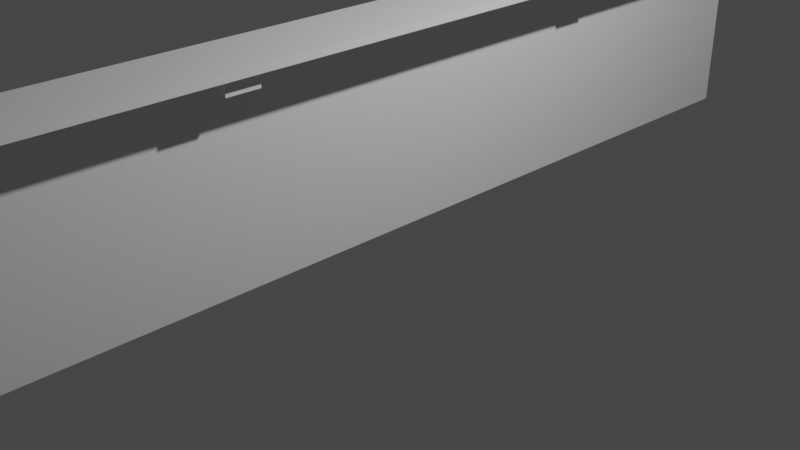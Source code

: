 # Source: wallGraffiti.blend  (saved by Blender 2.81.16; exported with 4.5.12 LTS)
import bpy
from mathutils import Matrix  # noqa: F401  (used for matrix-valued properties, if any)

bpy.ops.wm.read_factory_settings(use_empty=True)
scene = bpy.context.scene
scene.name = 'Scene'

# ---- collections
col_collection = bpy.data.collections.new('Collection'); scene.collection.children.link(col_collection)

# ---- materials (node trees are filled in below, after node groups)
mat_material = bpy.data.materials.new('Material')
mat_material.alpha_threshold = 0.0
mat_material.use_transparent_shadow = False
mat_material.line_color = (0.0, 0.0, 0.0, 1.0)

# ---- material node trees
mat_material.use_nodes = True; mat_material.node_tree.nodes.clear()
_N = mat_material.node_tree.nodes; _L = mat_material.node_tree.links
n0 = _N.new('ShaderNodeOutputMaterial'); n0.name = 'Material Output'; n0.location = (300, 300)
n1 = _N.new('ShaderNodeBsdfPrincipled'); n1.name = 'Principled BSDF'; n1.location = (10, 300)
n1.distribution = 'GGX'
n1.subsurface_method = 'BURLEY'
n1.inputs[2].default_value = 0.4
n1.inputs[3].default_value = 1.45
n1.inputs[27].default_value = (0.0, 0.0, 0.0, 1.0)
n1.inputs[28].default_value = 1.0
_L.new(n1.outputs[0], n0.inputs[0])
n0.is_active_output = True

# ---- world
world_world = bpy.data.worlds.new('World'); scene.world = world_world
world_world.use_nodes = True; world_world.node_tree.nodes.clear()
_N = world_world.node_tree.nodes; _L = world_world.node_tree.links
n0 = _N.new('ShaderNodeOutputWorld'); n0.name = 'World Output'; n0.location = (300, 300)
n1 = _N.new('ShaderNodeBackground'); n1.name = 'Background'; n1.location = (10, 300)
n1.inputs[0].default_value = (0.05088, 0.05088, 0.05088, 1.0)
_L.new(n1.outputs[0], n0.inputs[0])
n0.is_active_output = True
world_world.color = (0.05088, 0.05088, 0.05088)
world_world.use_sun_shadow = False
world_world.sun_shadow_jitter_overblur = 0.0

# ---- cameras
cam_camera = bpy.data.cameras.new('Camera')
cam_camera.clip_end = 100.0
cam_camera.ortho_scale = 7.314

# ---- lights
light_light = bpy.data.lights.new('Light', 'POINT')
light_light.transmission_factor = 0.0
light_light.energy = 1000.0
light_light.shadow_soft_size = 0.1
light_light.shadow_maximum_resolution = 0.006
light_light.use_absolute_resolution = True

# ---- meshes
me_cube = bpy.data.meshes.new('Cube')
me_cube.from_pydata([(0.1457, 5.163, 2.193), (0.1457, 5.163, 0.0), (-0.08984, 5.163, 2.193), (-0.08984, 5.163, 0.0), (0.1457, 5.337, 0.0), (-0.08984, 5.337, 0.0), (0.1457, 5.337, 2.193), (-0.08984, 5.337, 2.193), (-5.43, 5.163, 2.193), (-5.43, 5.163, 0.0), (-5.43, 5.337, 2.193), (-5.43, 5.337, 0.0), (0.1457, 5.163, 2.263), (-0.08984, 5.163, 2.263), (-0.08984, 5.337, 2.263), (0.1457, 5.337, 2.263), (-5.43, 5.337, 2.263), (-5.43, 5.163, 2.263), (-0.07349, 5.18, 2.318), (0.1293, 5.18, 2.318), (-0.07349, 5.321, 2.318), (0.1293, 5.321, 2.318), (-0.08984, 5.163, 2.318), (0.1457, 5.163, 2.318), (-0.08984, 5.337, 2.318), (0.1457, 5.337, 2.318), (-0.07349, 5.18, 2.351), (0.1293, 5.18, 2.351), (-0.07349, 5.321, 2.351), (0.1293, 5.321, 2.351), (-0.08768, 5.17, 2.351), (0.1435, 5.17, 2.351), (-0.08768, 5.33, 2.351), (0.1435, 5.33, 2.351), (-0.08768, 5.17, 2.565), (0.1435, 5.17, 2.565), (-0.08768, 5.33, 2.565), (0.1435, 5.33, 2.565), (0.687, 5.23, 2.193), (-0.03207, 5.832, 2.193), (0.687, 5.832, 2.193), (-5.43, 5.832, 2.193), (0.687, 5.23, 2.263), (-0.03207, 5.832, 2.263), (0.687, 5.832, 2.263), (-5.43, 5.832, 2.263), (-0.08984, 0.0, 0.0), (0.1457, 0.0, 2.193), (-0.08984, 0.0, 2.193), (0.1457, 0.0, 0.0), (0.1457, 0.0, 2.263), (-0.08984, 0.0, 2.263), (0.687, 0.0, 2.193), (0.687, 0.0, 2.263), (0.2663, 2.068, 2.153), (0.2217, 2.019, 2.252), (0.2663, 2.313, 2.153), (0.2217, 2.361, 2.252), (0.519, 2.068, 2.045), (0.5636, 2.019, 2.252), (0.519, 2.313, 2.045), (0.5636, 2.361, 2.252), (0.2217, 2.361, 2.172), (0.2217, 2.019, 2.172), (0.5636, 2.361, 2.026), (0.5636, 2.019, 2.026), (0.2844, 2.313, 2.196), (0.2844, 2.068, 2.196), (0.5371, 2.313, 2.088), (0.5371, 2.068, 2.088), (0.3912, 5.359, 2.153), (0.394, 5.293, 2.252), (0.218, 5.532, 2.153), (0.1522, 5.535, 2.252), (0.5699, 5.538, 2.045), (0.6358, 5.535, 2.252), (0.3967, 5.711, 2.045), (0.394, 5.777, 2.252), (0.1522, 5.535, 2.172), (0.394, 5.293, 2.172), (0.394, 5.777, 2.026), (0.6358, 5.535, 2.026), (0.2308, 5.545, 2.196), (0.404, 5.372, 2.196), (0.4095, 5.724, 2.088), (0.5827, 5.551, 2.088)], [], [(46, 48, 2, 3), (1, 3, 5, 4), (5, 7, 6, 4), (0, 1, 4, 6), (9, 8, 10, 11), (5, 3, 9, 11), (3, 2, 8, 9), (7, 5, 11, 10), (12, 15, 25, 23), (13, 14, 16, 17), (10, 8, 17, 16), (8, 2, 13, 17), (0, 6, 40, 38), (20, 18, 26, 28), (14, 13, 22, 24), (15, 14, 24, 25), (13, 12, 23, 22), (19, 18, 22, 23), (20, 21, 25, 24), (21, 19, 23, 25), (18, 20, 24, 22), (27, 29, 33, 31), (21, 20, 28, 29), (19, 21, 29, 27), (18, 19, 27, 26), (32, 30, 34, 36), (26, 27, 31, 30), (28, 26, 30, 32), (29, 28, 32, 33), (34, 35, 37, 36), (33, 32, 36, 37), (31, 33, 37, 35), (30, 31, 35, 34), (39, 41, 45, 43), (38, 40, 44, 42), (40, 39, 43, 44), (52, 38, 42, 53), (10, 16, 45, 41), (16, 14, 43, 45), (6, 7, 39, 40), (14, 15, 44, 43), (15, 12, 42, 44), (7, 10, 41, 39), (47, 0, 38, 52), (12, 50, 53, 42), (2, 48, 51, 13), (12, 13, 51, 50), (1, 0, 47, 49), (3, 1, 49, 46), (63, 55, 57, 62), (62, 57, 61, 64), (64, 61, 59, 65), (65, 59, 55, 63), (56, 60, 68, 66), (61, 57, 55, 59), (56, 54, 63, 62), (60, 56, 62, 64), (58, 60, 64, 65), (54, 58, 65, 63), (66, 68, 69, 67), (60, 58, 69, 68), (54, 56, 66, 67), (58, 54, 67, 69), (79, 71, 73, 78), (78, 73, 77, 80), (80, 77, 75, 81), (81, 75, 71, 79), (72, 76, 84, 82), (77, 73, 71, 75), (72, 70, 79, 78), (76, 72, 78, 80), (74, 76, 80, 81), (70, 74, 81, 79), (82, 84, 85, 83), (76, 74, 85, 84), (70, 72, 82, 83), (74, 70, 83, 85)])
_uv = me_cube.uv_layers.new(name='UVMap')
_uv.uv.foreach_set('vector', [0.375, 0.125, 0.625, 0.125, 0.625, 0.25, 0.375, 0.25, 0.375, 0.5, 0.125, 0.5, 0.125, 0.5, 0.375, 0.5, 0.375, 0.25, 0.625, 0.25, 0.625, 0.5, 0.375, 0.5, 0.625, 0.5, 0.375, 0.5, 0.375, 0.5, 0.625, 0.5, 0.375, 0.25, 0.625, 0.25, 0.625, 0.25, 0.375, 0.25, 0.125, 0.5, 0.125, 0.5, 0.125, 0.5, 0.125, 0.5, 0.375, 0.25, 0.625, 0.25, 0.625, 0.25, 0.375, 0.25, 0.625, 0.25, 0.375, 0.25, 0.375, 0.25, 0.625, 0.25, 0.625, 0.5, 0.625, 0.5, 0.625, 0.5, 0.625, 0.5, 0.875, 0.5, 0.875, 0.5, 0.875, 0.5, 0.875, 0.5, 0.625, 0.25, 0.625, 0.25, 0.625, 0.25, 0.625, 0.25, 0.625, 0.25, 0.625, 0.25, 0.625, 0.25, 0.625, 0.25, 0.625, 0.5, 0.625, 0.5, 0.625, 0.5, 0.625, 0.5, 0.8576, 0.5, 0.8576, 0.5, 0.8576, 0.5, 0.8576, 0.5, 0.875, 0.5, 0.875, 0.5, 0.875, 0.5, 0.875, 0.5, 0.625, 0.5, 0.625, 0.25, 0.625, 0.25, 0.625, 0.5, 0.875, 0.5, 0.625, 0.5, 0.625, 0.5, 0.875, 0.5, 0.6424, 0.5, 0.8576, 0.5, 0.875, 0.5, 0.625, 0.5, 0.8576, 0.5, 0.6424, 0.5, 0.625, 0.5, 0.875, 0.5, 0.6424, 0.5, 0.6424, 0.5, 0.625, 0.5, 0.625, 0.5, 0.8576, 0.5, 0.8576, 0.5, 0.875, 0.5, 0.875, 0.5, 0.6424, 0.5, 0.6424, 0.5, 0.6424, 0.5, 0.6424, 0.5, 0.6424, 0.5, 0.8576, 0.5, 0.8576, 0.5, 0.6424, 0.5, 0.6424, 0.5, 0.6424, 0.5, 0.6424, 0.5, 0.6424, 0.5, 0.8576, 0.5, 0.6424, 0.5, 0.6424, 0.5, 0.8576, 0.5, 0.8576, 0.5, 0.8576, 0.5, 0.8576, 0.5, 0.8576, 0.5, 0.8576, 0.5, 0.6424, 0.5, 0.6424, 0.5, 0.8576, 0.5, 0.8576, 0.5, 0.8576, 0.5, 0.8576, 0.5, 0.8576, 0.5, 0.6424, 0.5, 0.8576, 0.5, 0.8576, 0.5, 0.6424, 0.5, 0.8576, 0.5, 0.6424, 0.5, 0.6424, 0.5, 0.8576, 0.5, 0.6424, 0.5, 0.8576, 0.5, 0.8576, 0.5, 0.6424, 0.5, 0.6424, 0.5, 0.6424, 0.5, 0.6424, 0.5, 0.6424, 0.5, 0.8576, 0.5, 0.6424, 0.5, 0.6424, 0.5, 0.8576, 0.5, 0.625, 0.25, 0.625, 0.25, 0.625, 0.25, 0.625, 0.25, 0.625, 0.5, 0.625, 0.5, 0.625, 0.5, 0.625, 0.5, 0.625, 0.5, 0.625, 0.25, 0.625, 0.25, 0.625, 0.5, 0.625, 0.625, 0.625, 0.5, 0.625, 0.5, 0.625, 0.625, 0.625, 0.25, 0.625, 0.25, 0.625, 0.25, 0.625, 0.25, 0.875, 0.5, 0.875, 0.5, 0.875, 0.5, 0.875, 0.5, 0.625, 0.5, 0.625, 0.25, 0.625, 0.25, 0.625, 0.5, 0.625, 0.25, 0.625, 0.5, 0.625, 0.5, 0.625, 0.25, 0.625, 0.5, 0.625, 0.5, 0.625, 0.5, 0.625, 0.5, 0.625, 0.25, 0.625, 0.25, 0.625, 0.25, 0.625, 0.25, 0.625, 0.625, 0.625, 0.5, 0.625, 0.5, 0.625, 0.625, 0.625, 0.5, 0.625, 0.625, 0.625, 0.625, 0.625, 0.5, 0.625, 0.25, 0.625, 0.125, 0.625, 0.125, 0.625, 0.25, 0.625, 0.5, 0.875, 0.5, 0.875, 0.625, 0.625, 0.625, 0.375, 0.5, 0.625, 0.5, 0.625, 0.625, 0.375, 0.625, 0.125, 0.5, 0.375, 0.5, 0.375, 0.625, 0.125, 0.625, 0.375, 0.0, 0.625, 0.0, 0.625, 0.25, 0.375, 0.25, 0.375, 0.25, 0.625, 0.25, 0.625, 0.5, 0.375, 0.5, 0.375, 0.5, 0.625, 0.5, 0.625, 0.75, 0.375, 0.75, 0.375, 0.75, 0.625, 0.75, 0.625, 1.0, 0.375, 1.0, 0.1576, 0.5355, 0.3424, 0.5355, 0.3424, 0.5355, 0.1576, 0.5355, 0.625, 0.5, 0.875, 0.5, 0.875, 0.75, 0.625, 0.75, 0.1576, 0.5355, 0.1576, 0.7145, 0.125, 0.75, 0.125, 0.5, 0.3424, 0.5355, 0.1576, 0.5355, 0.125, 0.5, 0.375, 0.5, 0.3424, 0.7145, 0.3424, 0.5355, 0.375, 0.5, 0.375, 0.75, 0.1576, 0.7145, 0.3424, 0.7145, 0.375, 0.75, 0.125, 0.75, 0.1576, 0.5355, 0.3424, 0.5355, 0.3424, 0.7145, 0.1576, 0.7145, 0.3424, 0.5355, 0.3424, 0.7145, 0.3424, 0.7145, 0.3424, 0.5355, 0.1576, 0.7145, 0.1576, 0.5355, 0.1576, 0.5355, 0.1576, 0.7145, 0.3424, 0.7145, 0.1576, 0.7145, 0.1576, 0.7145, 0.3424, 0.7145, 0.375, 0.0, 0.625, 0.0, 0.625, 0.25, 0.375, 0.25, 0.375, 0.25, 0.625, 0.25, 0.625, 0.5, 0.375, 0.5, 0.375, 0.5, 0.625, 0.5, 0.625, 0.75, 0.375, 0.75, 0.375, 0.75, 0.625, 0.75, 0.625, 1.0, 0.375, 1.0, 0.1576, 0.5355, 0.3424, 0.5355, 0.3424, 0.5355, 0.1576, 0.5355, 0.625, 0.5, 0.875, 0.5, 0.875, 0.75, 0.625, 0.75, 0.1576, 0.5355, 0.1576, 0.7145, 0.125, 0.75, 0.125, 0.5, 0.3424, 0.5355, 0.1576, 0.5355, 0.125, 0.5, 0.375, 0.5, 0.3424, 0.7145, 0.3424, 0.5355, 0.375, 0.5, 0.375, 0.75, 0.1576, 0.7145, 0.3424, 0.7145, 0.375, 0.75, 0.125, 0.75, 0.1576, 0.5355, 0.3424, 0.5355, 0.3424, 0.7145, 0.1576, 0.7145, 0.3424, 0.5355, 0.3424, 0.7145, 0.3424, 0.7145, 0.3424, 0.5355, 0.1576, 0.7145, 0.1576, 0.5355, 0.1576, 0.5355, 0.1576, 0.7145, 0.3424, 0.7145, 0.1576, 0.7145, 0.1576, 0.7145, 0.3424, 0.7145])
me_cube.materials.append(mat_material)
me_cube.use_remesh_preserve_volume = False
me_cube.use_remesh_preserve_attributes = False
me_cube.use_mirror_vertex_groups = False
me_cube.update()

# ---- objects
ob_cube = bpy.data.objects.new('Cube', me_cube)
ob_light = bpy.data.objects.new('Light', light_light)
ob_camera = bpy.data.objects.new('Camera', cam_camera)

# ---- transforms, parenting, visibility, modifiers, constraints
ob_cube.location = (0.0, 0.0, 0.0)
ob_cube.lock_rotations_4d = False
ob_cube.empty_display_type = 'ARROWS'
ob_cube.lineart.crease_threshold = 0.0
_m = ob_cube.modifiers.new('Mirror', 'MIRROR')
_m.use_axis = (False, True, False)
_m.use_clip = True
ob_light.location = (4.076, 1.005, 5.904)
ob_light.rotation_euler = (0.6503, 0.05522, 1.866)
ob_light.lock_rotations_4d = False
ob_light.empty_display_type = 'ARROWS'
ob_light.color = (0.0, 0.0, 0.0, 0.0)
ob_light.lineart.crease_threshold = 0.0
ob_camera.location = (7.359, -6.926, 4.958)
ob_camera.rotation_euler = (1.109, 0.0, 0.8149)
ob_camera.lock_rotations_4d = False
ob_camera.empty_display_type = 'ARROWS'
ob_camera.color = (0.0, 0.0, 0.0, 0.0)
ob_camera.display_type = 'WIRE'
ob_camera.lineart.crease_threshold = 0.0

# ---- collection membership
col_collection.objects.link(ob_cube)
col_collection.objects.link(ob_light)
col_collection.objects.link(ob_camera)

# ---- scene / render settings (as saved in the file)
scene.camera = ob_camera
scene.frame_start = 1; scene.frame_end = 250; scene.frame_set(1)
scene.render.engine = 'BLENDER_EEVEE_NEXT'
scene.cycles.use_denoising = False
scene.cycles.samples = 128
scene.cycles.sampling_pattern = 'TABULATED_SOBOL'
scene.cycles.use_adaptive_sampling = False
scene.cycles.use_light_tree = False
scene.view_settings.view_transform = 'Filmic'
bpy.context.view_layer.update()

